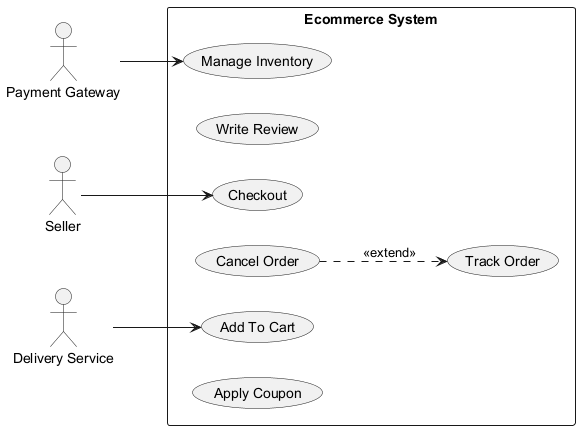

The diagram above was rendered by PlantUML. Its source (embedded in the PNG):
@startuml
skinparam backgroundColor #FFFFFF
skinparam classBackgroundColor #F1F8E9
skinparam classBorderColor #33691E
left to right direction
actor "Payment Gateway" as PaymentGateway
actor "Seller" as Seller
actor "Delivery Service" as DeliveryService
rectangle "Ecommerce System" {
  usecase "Checkout" as UC_Checkout
  usecase "Write Review" as UC_WriteReview
  usecase "Manage Inventory" as UC_ManageInventory
  usecase "Cancel Order" as UC_CancelOrder
  usecase "Add To Cart" as UC_AddToCart
  usecase "Apply Coupon" as UC_ApplyCoupon
  usecase "Track Order" as UC_TrackOrder
}
PaymentGateway --> UC_ManageInventory
Seller --> UC_Checkout
DeliveryService --> UC_AddToCart
UC_CancelOrder ..> UC_TrackOrder : <<extend>>
@enduml